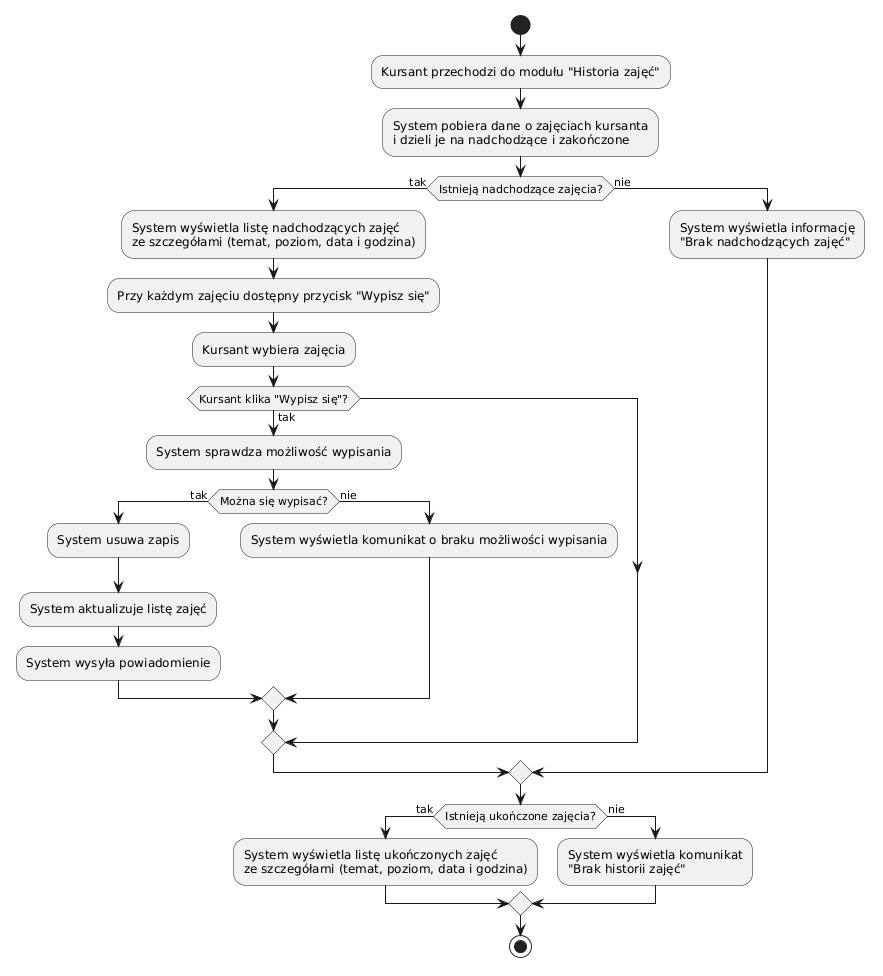

The diagram above was rendered by PlantUML. Its source (embedded in the PNG):
@startuml
start
:Kursant przechodzi do modułu "Historia zajęć";
:System pobiera dane o zajęciach kursanta
i dzieli je na nadchodzące i zakończone;

if (Istnieją nadchodzące zajęcia?) then (tak)
  :System wyświetla listę nadchodzących zajęć
  ze szczegółami (temat, poziom, data i godzina);
  :Przy każdym zajęciu dostępny przycisk "Wypisz się";

  :Kursant wybiera zajęcia;

  if (Kursant klika "Wypisz się"?) then (tak)
    :System sprawdza możliwość wypisania;
    if (Można się wypisać?) then (tak)
      :System usuwa zapis;
      :System aktualizuje listę zajęć;
      :System wysyła powiadomienie;
    else (nie)
      :System wyświetla komunikat o braku możliwości wypisania;
    endif
  endif

else (nie)
  :System wyświetla informację
  "Brak nadchodzących zajęć";
endif

if (Istnieją ukończone zajęcia?) then (tak)
  :System wyświetla listę ukończonych zajęć
  ze szczegółami (temat, poziom, data i godzina);

else (nie)
  :System wyświetla komunikat
  "Brak historii zajęć";
endif

stop
@enduml